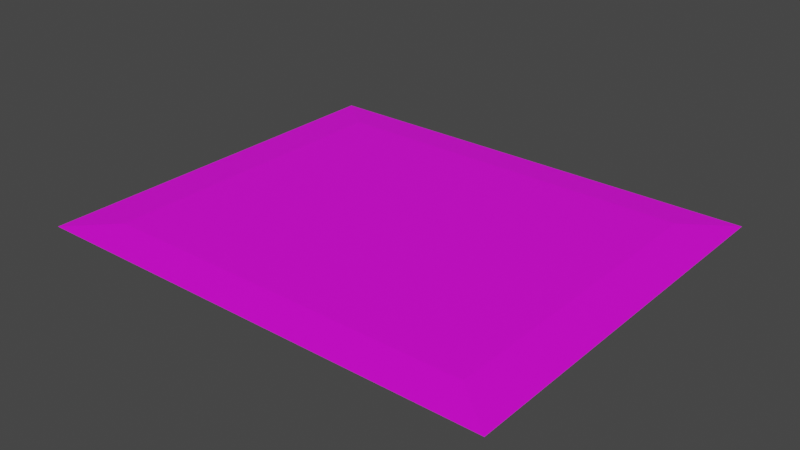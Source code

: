 # Source: rug.blend  (saved by Blender 3.2.14; exported with 4.5.12 LTS)
import bpy
from mathutils import Matrix  # noqa: F401  (used for matrix-valued properties, if any)

bpy.ops.wm.read_factory_settings(use_empty=True)
scene = bpy.context.scene
scene.name = 'Scene'

# ---- collections
col_collection = bpy.data.collections.new('Collection'); scene.collection.children.link(col_collection)

# ---- images (referenced by path relative to the original .blend; pixels are not part of the script)
import os
ASSET_DIR = os.environ.get("B2B_ASSET_DIR", "")  # directory of the original .blend (textures are referenced by path, not embedded)
HERE = os.path.dirname(os.path.abspath(__file__))  # packed textures are extracted next to this script under _unpacked/

def load_image(name, relpath, width, height, colorspace="sRGB"):
    """Load a texture the original file referenced (path relative to the .blend, or extracted next to this script)."""
    p = next((c for c in (os.path.join(HERE, relpath), os.path.join(ASSET_DIR, relpath)) if relpath and os.path.exists(c)), "")
    if p:
        img = bpy.data.images.load(p, check_existing=True)
        img.name = name
    else:  # same state as the original file: an image datablock whose file is absent (Cycles renders it pink)
        img = bpy.data.images.new(name, width, height)
        img.source = "FILE"
        img.filepath = "//" + (relpath or name)
    img.colorspace_settings.name = colorspace
    return img
img_carpetvr_jpeg = load_image('CarpetVR.jpeg', 'CarpetVR.jpeg', 1024, 1024, 'sRGB')

# ---- materials (node trees are filled in below, after node groups)
mat_material_001 = bpy.data.materials.new('Material.001')
mat_material_001.use_transparent_shadow = False

# ---- material node trees
mat_material_001.use_nodes = True; mat_material_001.node_tree.nodes.clear()
_N = mat_material_001.node_tree.nodes; _L = mat_material_001.node_tree.links
n0 = _N.new('ShaderNodeBsdfPrincipled'); n0.name = 'Principled BSDF'; n0.location = (10, 300)
n0.distribution = 'GGX'
n0.subsurface_method = 'RANDOM_WALK_SKIN'
n0.inputs[3].default_value = 1.45
n0.inputs[27].default_value = (0.0, 0.0, 0.0, 1.0)
n0.inputs[28].default_value = 1.0
n1 = _N.new('ShaderNodeOutputMaterial'); n1.name = 'Material Output'; n1.location = (300, 300)
n2 = _N.new('ShaderNodeTexImage'); n2.name = 'Image Texture'; n2.location = (-310, 216)
n2.image = img_carpetvr_jpeg
_L.new(n0.outputs[0], n1.inputs[0])
_L.new(n2.outputs[0], n0.inputs[0])
n1.is_active_output = True

# ---- world
world_world = bpy.data.worlds.new('World'); scene.world = world_world
world_world.use_nodes = True; world_world.node_tree.nodes.clear()
_N = world_world.node_tree.nodes; _L = world_world.node_tree.links
n0 = _N.new('ShaderNodeOutputWorld'); n0.name = 'World Output'; n0.location = (300, 300)
n1 = _N.new('ShaderNodeBackground'); n1.name = 'Background'; n1.location = (10, 300)
n1.inputs[0].default_value = (0.05088, 0.05088, 0.05088, 1.0)
_L.new(n1.outputs[0], n0.inputs[0])
n0.is_active_output = True
world_world.color = (0.05088, 0.05088, 0.05088)
world_world.use_sun_shadow = False
world_world.sun_shadow_jitter_overblur = 0.0

# ---- meshes
me_cube_001 = bpy.data.meshes.new('Cube.001')
me_cube_001.from_pydata([(-1.206, -1.005, 0.01188), (-1.206, 1.005, 0.01188), (1.206, -1.005, 0.01188), (1.206, 1.005, 0.01188), (-1.5, -1.25, -0.008115), (-1.5, 1.25, -0.008115), (1.5, 1.25, -0.008115), (1.5, -1.25, -0.008115)], [], [(5, 6, 7, 4), (3, 1, 0, 2), (0, 1, 5, 4), (1, 3, 6, 5), (3, 2, 7, 6), (2, 0, 4, 7)])
_k = set([(0, 1), (0, 2), (1, 3), (2, 3)])
me_cube_001.attributes.new('sharp_edge', 'BOOLEAN', 'EDGE').data.foreach_set('value', [ (min(e.vertices), max(e.vertices)) in _k for e in me_cube_001.edges])
_uv = me_cube_001.uv_layers.new(name='UVMap')
_uv.uv.foreach_set('vector', [0.8635, 0.7795, 0.1586, 0.7795, 0.1586, 0.2814, 0.8635, 0.2814, 0.1057, 0.8982, 0.1058, 0.09453, 0.8956, 0.09454, 0.8955, 0.8982, 0.8956, 0.09454, 0.1058, 0.09453, 0.008914, -0.003865, 0.9923, -0.003904, 0.1058, 0.09453, 0.1057, 0.8982, 0.008914, 0.9966, 0.008914, -0.003865, 0.1057, 0.8982, 0.8955, 0.8982, 0.9923, 0.9966, 0.008914, 0.9966, 0.8955, 0.8982, 0.8956, 0.09454, 0.9923, -0.003904, 0.9923, 0.9966])
me_cube_001.materials.append(mat_material_001)
me_cube_001.update()

# ---- objects
ob_cube = bpy.data.objects.new('Cube', me_cube_001)

# ---- transforms, parenting, visibility, modifiers, constraints
ob_cube.location = (0.0, 0.0, 0.008165)

# ---- collection membership
col_collection.objects.link(ob_cube)

# ---- scene / render settings (as saved in the file)
scene.frame_start = 1; scene.frame_end = 250; scene.frame_set(1)
scene.render.engine = 'BLENDER_EEVEE_NEXT'
scene.cycles.sampling_pattern = 'TABULATED_SOBOL'
scene.cycles.use_light_tree = False
scene.view_settings.view_transform = 'Filmic'
bpy.context.view_layer.update()

# ---- added for rendering (the .blend has no active camera and no usable light): camera, sun
cam_auto = bpy.data.cameras.new('AutoCamera')
cam_auto.lens = 50.0
cam_auto.sensor_width = 36.0
cam_auto.clip_end = 1000.0
ob_auto_camera = bpy.data.objects.new('AutoCamera', cam_auto)
scene.collection.objects.link(ob_auto_camera)
ob_auto_camera.location = (3.61316, -4.3358, 2.90058)
ob_auto_camera.rotation_euler = (1.09748, -7.21219e-08, 0.694738)
scene.camera = ob_auto_camera
light_auto_sun = bpy.data.lights.new('AutoSun', 'SUN')
light_auto_sun.energy = 3.0
light_auto_sun.angle = 0.0523599
ob_auto_sun = bpy.data.objects.new('AutoSun', light_auto_sun)
scene.collection.objects.link(ob_auto_sun)
ob_auto_sun.rotation_euler = (0.872665, 0.174533, 0.523599)
bpy.context.view_layer.update()
